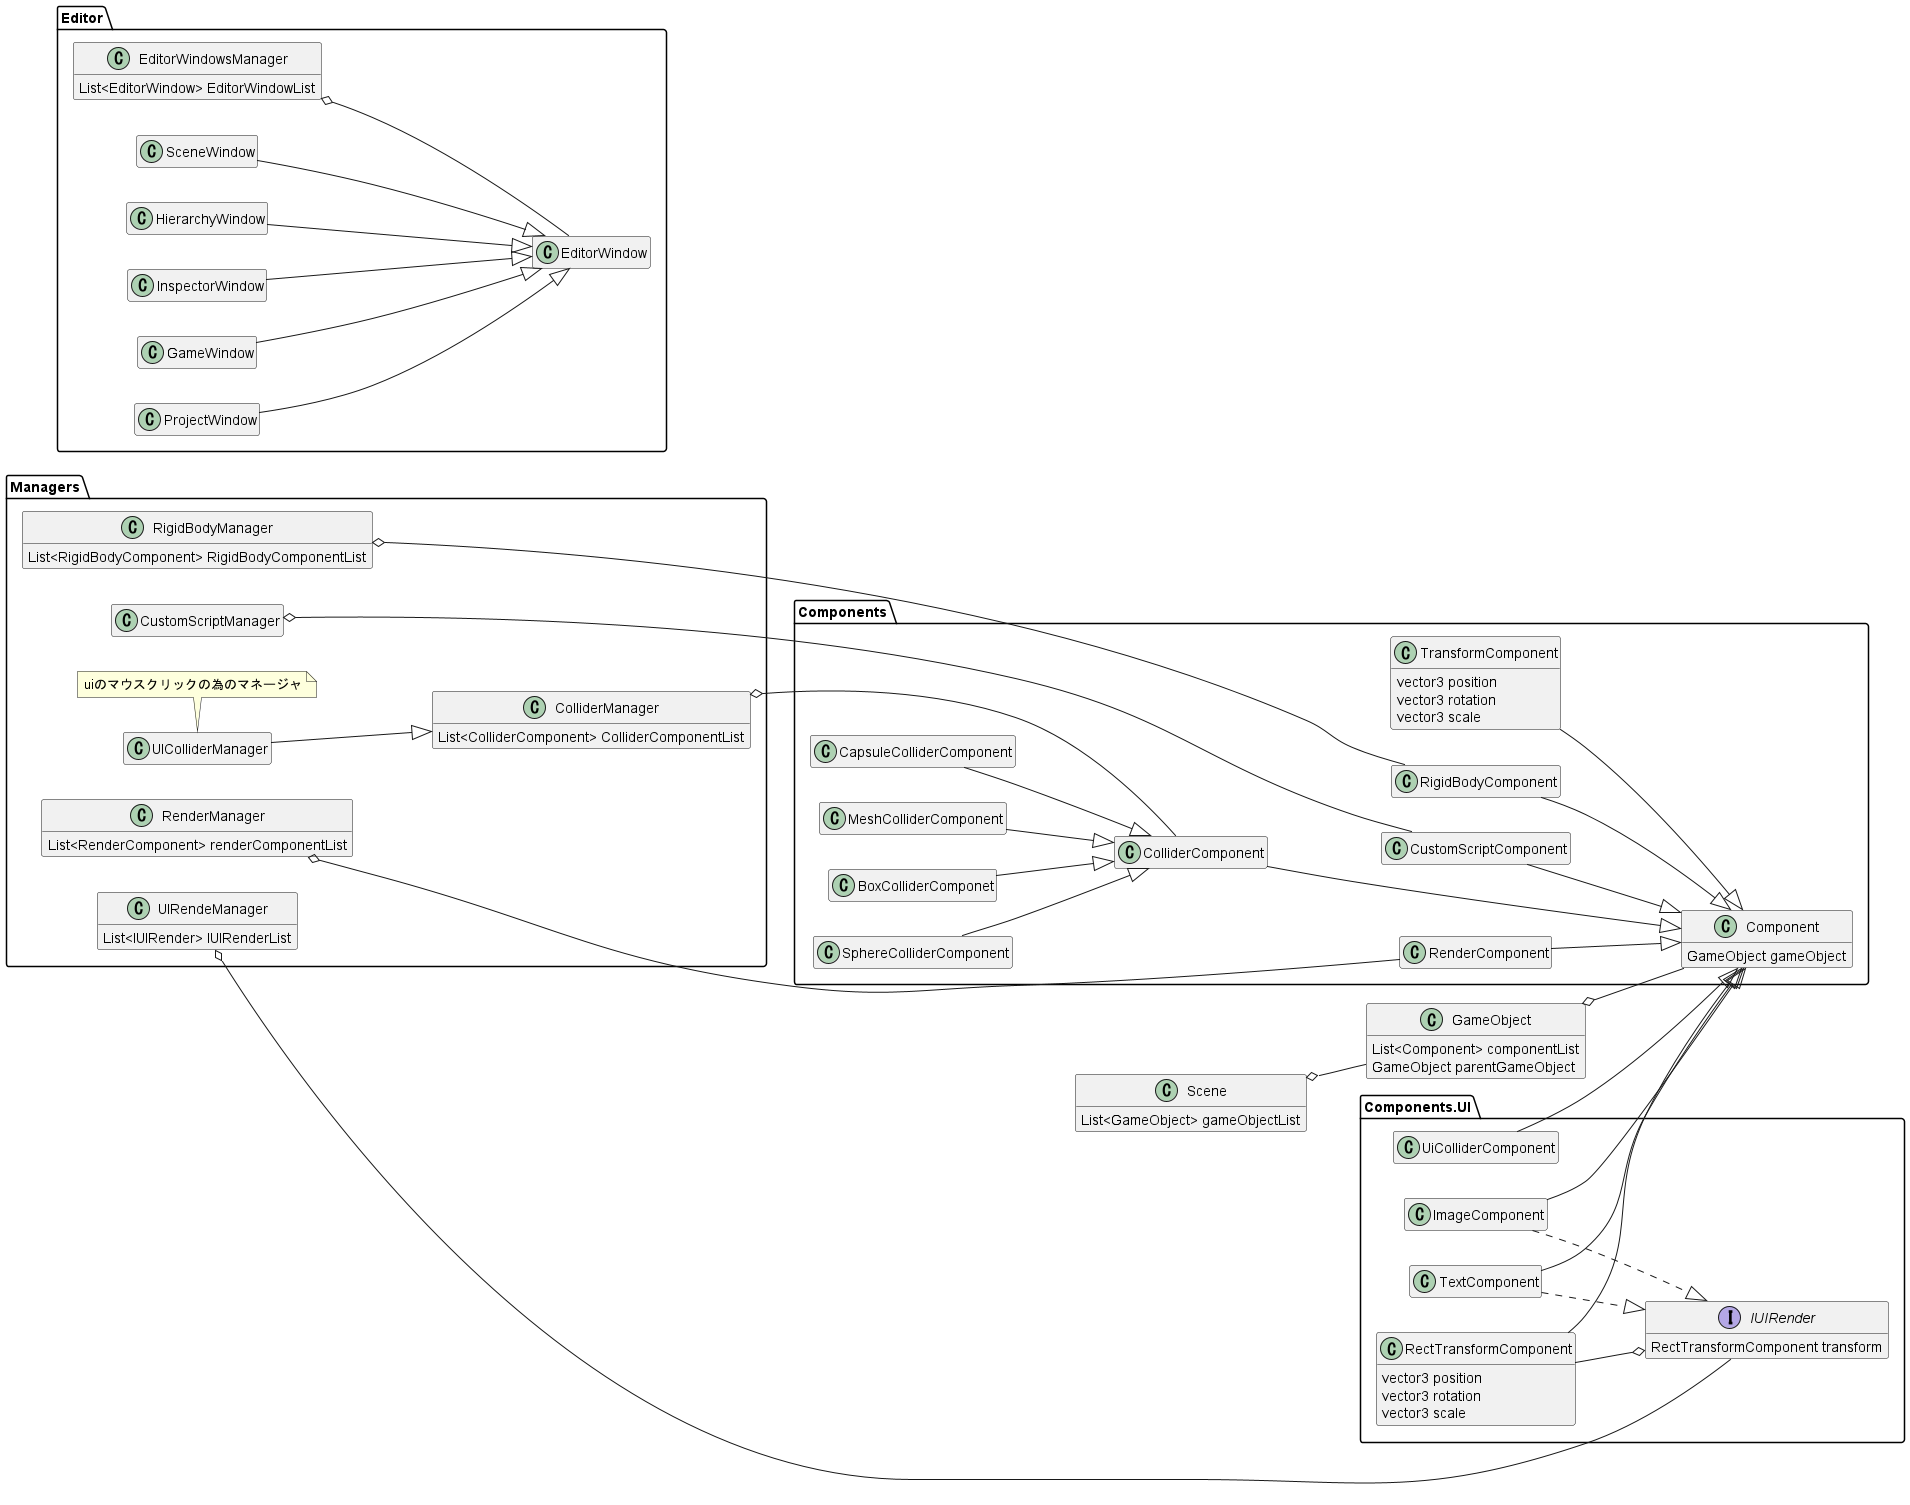

The diagram above was rendered by PlantUML. Its source (embedded in the PNG):
@startuml
hide empty members


GameObject o-- Components.Component
class GameObject{
    List<Component> componentList
    GameObject parentGameObject
}

Scene o--GameObject
class Scene{
    List<GameObject> gameObjectList
}
left to right direction
namespace Managers{
    RenderManager o-- Components.RenderComponent
    class RenderManager{
        List<RenderComponent> renderComponentList
    }
    UIRendeManager o-- Components.UI.IUIRender
    class UIRendeManager{
        List<IUIRender> IUIRenderList
    }
    
    note bottom of UIColliderManager
    uiのマウスクリックの為のマネージャ
    end note
    
    UIColliderManager --|> ColliderManager
    class UIColliderManager{}
     
    RigidBodyManager o-- Components.RigidBodyComponent
    class RigidBodyManager{
        List<RigidBodyComponent> RigidBodyComponentList
    }
    ColliderManager o--- Components.ColliderComponent
    class ColliderManager{
        List<ColliderComponent> ColliderComponentList
    }
    CustomScriptManager o--- Components.CustomScriptComponent
    class CustomScriptManager{}
}
namespace Editor{
    class EditorWindowsManager{
        List<EditorWindow> EditorWindowList
    }
    EditorWindowsManager o-- EditorWindow
    class EditorWindow{}
    SceneWindow --|> EditorWindow
    HierarchyWindow --|> EditorWindow
    InspectorWindow --|> EditorWindow
    GameWindow --|> EditorWindow
    ProjectWindow --|> EditorWindow
    class SceneWindow{}
    class HierarchyWindow{}
    class InspectorWindow{}
    class GameWindow{}
    class ProjectWindow{}
}
namespace Components{
    class Component{
        GameObject gameObject
    }
    
    RenderComponent --|>Component
    RigidBodyComponent --|>Component
    TransformComponent --|>Component
    CustomScriptComponent --|> Component
    class RenderComponent {}
    class RigidBodyComponent {}
    class TransformComponent{
                vector3 position
                vector3 rotation
                vector3 scale
                }
    class CustomScriptComponent{}
    
    ColliderComponent ---|>Component
    BoxColliderComponet --|>ColliderComponent
    SphereColliderComponent --|>ColliderComponent
    CapsuleColliderComponent --|>ColliderComponent
    MeshColliderComponent --|>ColliderComponent
    class ColliderComponent{}
    class BoxColliderComponet{}
    class SphereColliderComponent{}
    class CapsuleColliderComponent{}
    class MeshColliderComponent{}
    ' ui
    namespace UI{
        RectTransformComponent --|> Components.Component
        UiColliderComponent --|> Components.Component
        ImageComponent --|> Components.Component
        TextComponent --|> Components.Component
        interface IUIRender{
            RectTransformComponent transform
        }
        RectTransformComponent --o IUIRender
        ImageComponent ..|> IUIRender
        TextComponent ..|> IUIRender
        class RectTransformComponent{
            vector3 position
            vector3 rotation
            vector3 scale
        }
        class UiColliderComponent {}
        class ImageComponent{}
        class TextComponent{}
    }
}
@enduml